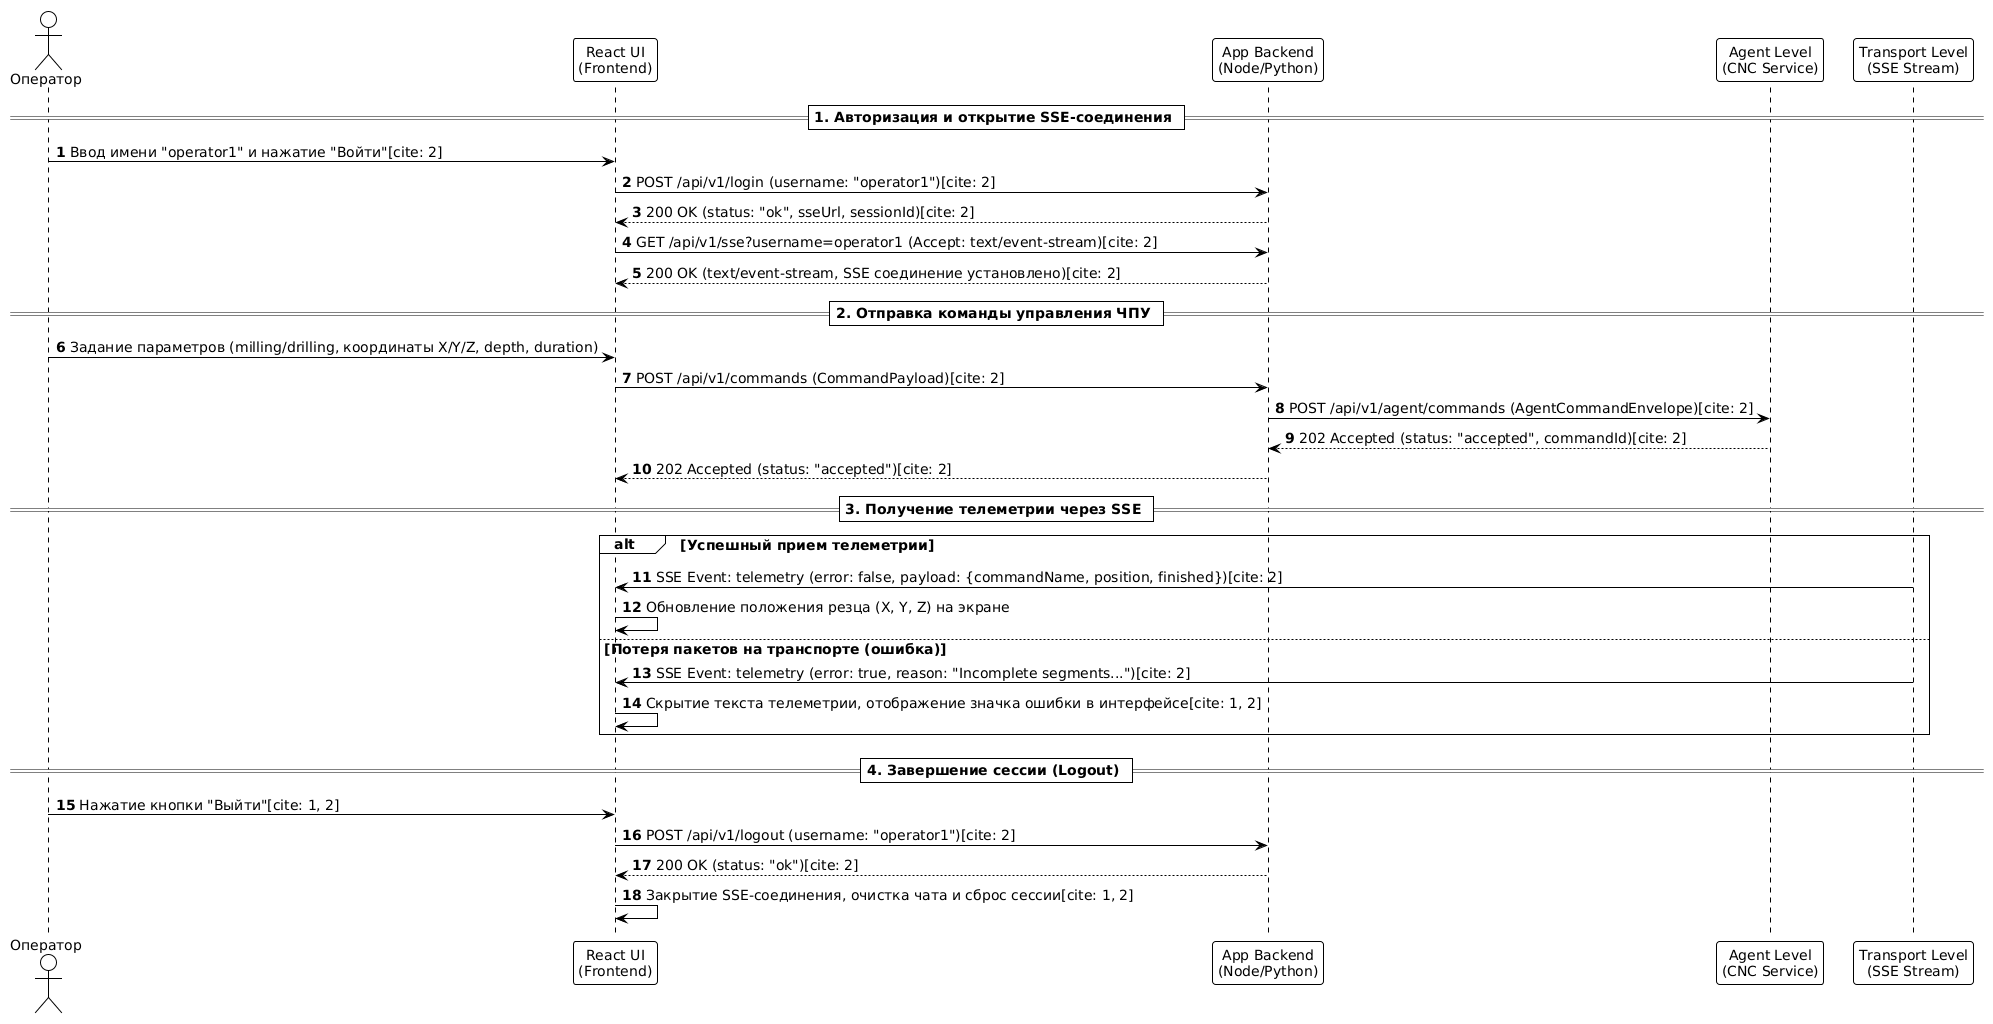

The diagram above was rendered by PlantUML. Its source (embedded in the PNG):
@startuml
!theme plain
autonumber
skinparam defaultFontName "Times New Roman"
skinparam defaultFontSize 14

actor "Оператор" as Operator
participant "React UI\n(Frontend)" as UI
participant "App Backend\n(Node/Python)" as App
participant "Agent Level\n(CNC Service)" as Agent
participant "Transport Level\n(SSE Stream)" as Transport

== 1. Авторизация и открытие SSE-соединения ==
Operator -> UI: Ввод имени "operator1" и нажатие "Войти"[cite: 2]
UI -> App: POST /api/v1/login (username: "operator1")[cite: 2]
App --> UI: 200 OK (status: "ok", sseUrl, sessionId)[cite: 2]
UI -> App: GET /api/v1/sse?username=operator1 (Accept: text/event-stream)[cite: 2]
App --> UI: 200 OK (text/event-stream, SSE соединение установлено)[cite: 2]

== 2. Отправка команды управления ЧПУ ==
Operator -> UI: Задание параметров (milling/drilling, координаты X/Y/Z, depth, duration)
UI -> App: POST /api/v1/commands (CommandPayload)[cite: 2]
App -> Agent: POST /api/v1/agent/commands (AgentCommandEnvelope)[cite: 2]
Agent --> App: 202 Accepted (status: "accepted", commandId)[cite: 2]
App --> UI: 202 Accepted (status: "accepted")[cite: 2]

== 3. Получение телеметрии через SSE ==
alt Успешный прием телеметрии
    Transport -> UI: SSE Event: telemetry (error: false, payload: {commandName, position, finished})[cite: 2]
    UI -> UI: Обновление положения резца (X, Y, Z) на экране
else Потеря пакетов на транспорте (ошибка)
    Transport -> UI: SSE Event: telemetry (error: true, reason: "Incomplete segments...")[cite: 2]
    UI -> UI: Скрытие текста телеметрии, отображение значка ошибки в интерфейсе[cite: 1, 2]
end

== 4. Завершение сессии (Logout) ==
Operator -> UI: Нажатие кнопки "Выйти"[cite: 1, 2]
UI -> App: POST /api/v1/logout (username: "operator1")[cite: 2]
App --> UI: 200 OK (status: "ok")[cite: 2]
UI -> UI: Закрытие SSE-соединения, очистка чата и сброс сессии[cite: 1, 2]
@enduml